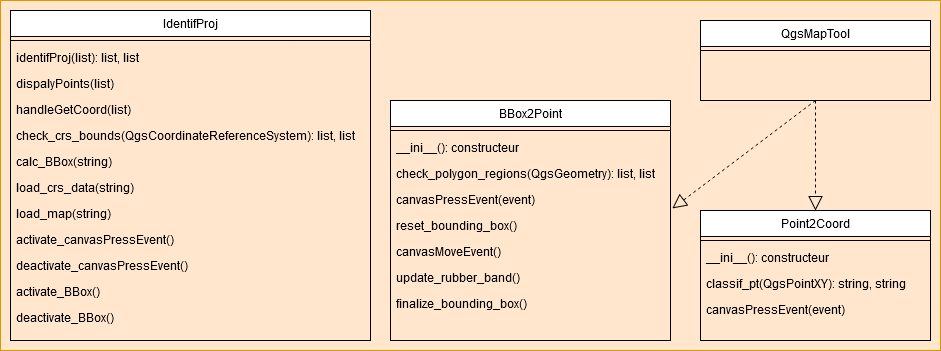

The diagram above was exported from draw.io. Its source (the exported page's mxGraphModel, read from the mxfile embedded in the PNG):
<mxGraphModel dx="1674" dy="782" grid="1" gridSize="10" guides="1" tooltips="1" connect="1" arrows="1" fold="1" page="1" pageScale="1" pageWidth="827" pageHeight="1169" math="0" shadow="0">
  <root>
    <mxCell id="WIyWlLk6GJQsqaUBKTNV-0" />
    <mxCell id="WIyWlLk6GJQsqaUBKTNV-1" parent="WIyWlLk6GJQsqaUBKTNV-0" />
    <mxCell id="GkHh6Qg7s0o59KJTFZ7V-0" value="" style="rounded=0;whiteSpace=wrap;html=1;fillColor=#ffe6cc;strokeColor=#d79b00;" parent="WIyWlLk6GJQsqaUBKTNV-1" vertex="1">
      <mxGeometry x="180" y="30" width="940" height="350" as="geometry" />
    </mxCell>
    <mxCell id="zkfFHV4jXpPFQw0GAbJ--17" value="Point2Coord" style="swimlane;fontStyle=0;align=center;verticalAlign=top;childLayout=stackLayout;horizontal=1;startSize=26;horizontalStack=0;resizeParent=1;resizeLast=0;collapsible=1;marginBottom=0;rounded=0;shadow=0;strokeWidth=1;" parent="WIyWlLk6GJQsqaUBKTNV-1" vertex="1">
      <mxGeometry x="880" y="240" width="230" height="130" as="geometry">
        <mxRectangle x="550" y="140" width="160" height="26" as="alternateBounds" />
      </mxGeometry>
    </mxCell>
    <mxCell id="zkfFHV4jXpPFQw0GAbJ--23" value="" style="line;html=1;strokeWidth=1;align=left;verticalAlign=middle;spacingTop=-1;spacingLeft=3;spacingRight=3;rotatable=0;labelPosition=right;points=[];portConstraint=eastwest;" parent="zkfFHV4jXpPFQw0GAbJ--17" vertex="1">
      <mxGeometry y="26" width="230" height="8" as="geometry" />
    </mxCell>
    <mxCell id="zkfFHV4jXpPFQw0GAbJ--24" value="__ini__(): constructeur" style="text;align=left;verticalAlign=top;spacingLeft=4;spacingRight=4;overflow=hidden;rotatable=0;points=[[0,0.5],[1,0.5]];portConstraint=eastwest;" parent="zkfFHV4jXpPFQw0GAbJ--17" vertex="1">
      <mxGeometry y="34" width="230" height="26" as="geometry" />
    </mxCell>
    <mxCell id="B-9uLA5nNL_CGPxiJFrg-33" value="classif_pt(QgsPointXY): string, string" style="text;align=left;verticalAlign=top;spacingLeft=4;spacingRight=4;overflow=hidden;rotatable=0;points=[[0,0.5],[1,0.5]];portConstraint=eastwest;" parent="zkfFHV4jXpPFQw0GAbJ--17" vertex="1">
      <mxGeometry y="60" width="230" height="26" as="geometry" />
    </mxCell>
    <mxCell id="B-9uLA5nNL_CGPxiJFrg-34" value="canvasPressEvent(event)" style="text;align=left;verticalAlign=top;spacingLeft=4;spacingRight=4;overflow=hidden;rotatable=0;points=[[0,0.5],[1,0.5]];portConstraint=eastwest;" parent="zkfFHV4jXpPFQw0GAbJ--17" vertex="1">
      <mxGeometry y="86" width="230" height="26" as="geometry" />
    </mxCell>
    <mxCell id="B-9uLA5nNL_CGPxiJFrg-0" value="IdentifProj" style="swimlane;fontStyle=0;align=center;verticalAlign=top;childLayout=stackLayout;horizontal=1;startSize=26;horizontalStack=0;resizeParent=1;resizeLast=0;collapsible=1;marginBottom=0;rounded=0;shadow=0;strokeWidth=1;" parent="WIyWlLk6GJQsqaUBKTNV-1" vertex="1">
      <mxGeometry x="190" y="40" width="360" height="330" as="geometry">
        <mxRectangle x="550" y="140" width="160" height="26" as="alternateBounds" />
      </mxGeometry>
    </mxCell>
    <mxCell id="B-9uLA5nNL_CGPxiJFrg-6" value="" style="line;html=1;strokeWidth=1;align=left;verticalAlign=middle;spacingTop=-1;spacingLeft=3;spacingRight=3;rotatable=0;labelPosition=right;points=[];portConstraint=eastwest;" parent="B-9uLA5nNL_CGPxiJFrg-0" vertex="1">
      <mxGeometry y="26" width="360" height="8" as="geometry" />
    </mxCell>
    <mxCell id="B-9uLA5nNL_CGPxiJFrg-37" value="identifProj(list): list, list" style="text;align=left;verticalAlign=top;spacingLeft=4;spacingRight=4;overflow=hidden;rotatable=0;points=[[0,0.5],[1,0.5]];portConstraint=eastwest;" parent="B-9uLA5nNL_CGPxiJFrg-0" vertex="1">
      <mxGeometry y="34" width="360" height="26" as="geometry" />
    </mxCell>
    <mxCell id="B-9uLA5nNL_CGPxiJFrg-38" value="dispalyPoints(list)" style="text;align=left;verticalAlign=top;spacingLeft=4;spacingRight=4;overflow=hidden;rotatable=0;points=[[0,0.5],[1,0.5]];portConstraint=eastwest;" parent="B-9uLA5nNL_CGPxiJFrg-0" vertex="1">
      <mxGeometry y="60" width="360" height="26" as="geometry" />
    </mxCell>
    <mxCell id="V7p-ix3Yc96HmWJkFKFm-3" value="handleGetCoord(list)" style="text;align=left;verticalAlign=top;spacingLeft=4;spacingRight=4;overflow=hidden;rotatable=0;points=[[0,0.5],[1,0.5]];portConstraint=eastwest;" parent="B-9uLA5nNL_CGPxiJFrg-0" vertex="1">
      <mxGeometry y="86" width="360" height="26" as="geometry" />
    </mxCell>
    <mxCell id="B-9uLA5nNL_CGPxiJFrg-44" value="check_crs_bounds(QgsCoordinateReferenceSystem): list, list" style="text;align=left;verticalAlign=top;spacingLeft=4;spacingRight=4;overflow=hidden;rotatable=0;points=[[0,0.5],[1,0.5]];portConstraint=eastwest;" parent="B-9uLA5nNL_CGPxiJFrg-0" vertex="1">
      <mxGeometry y="112" width="360" height="26" as="geometry" />
    </mxCell>
    <mxCell id="AJ_MrmvYNgYDEbyzy64o-0" value="calc_BBox(string)" style="text;align=left;verticalAlign=top;spacingLeft=4;spacingRight=4;overflow=hidden;rotatable=0;points=[[0,0.5],[1,0.5]];portConstraint=eastwest;" vertex="1" parent="B-9uLA5nNL_CGPxiJFrg-0">
      <mxGeometry y="138" width="360" height="26" as="geometry" />
    </mxCell>
    <mxCell id="AJ_MrmvYNgYDEbyzy64o-1" value="load_crs_data(string)" style="text;align=left;verticalAlign=top;spacingLeft=4;spacingRight=4;overflow=hidden;rotatable=0;points=[[0,0.5],[1,0.5]];portConstraint=eastwest;" vertex="1" parent="B-9uLA5nNL_CGPxiJFrg-0">
      <mxGeometry y="164" width="360" height="26" as="geometry" />
    </mxCell>
    <mxCell id="AJ_MrmvYNgYDEbyzy64o-2" value="load_map(string)" style="text;align=left;verticalAlign=top;spacingLeft=4;spacingRight=4;overflow=hidden;rotatable=0;points=[[0,0.5],[1,0.5]];portConstraint=eastwest;" vertex="1" parent="B-9uLA5nNL_CGPxiJFrg-0">
      <mxGeometry y="190" width="360" height="26" as="geometry" />
    </mxCell>
    <mxCell id="AJ_MrmvYNgYDEbyzy64o-3" value="activate_canvasPressEvent()" style="text;align=left;verticalAlign=top;spacingLeft=4;spacingRight=4;overflow=hidden;rotatable=0;points=[[0,0.5],[1,0.5]];portConstraint=eastwest;" vertex="1" parent="B-9uLA5nNL_CGPxiJFrg-0">
      <mxGeometry y="216" width="360" height="26" as="geometry" />
    </mxCell>
    <mxCell id="AJ_MrmvYNgYDEbyzy64o-14" value="deactivate_canvasPressEvent()" style="text;align=left;verticalAlign=top;spacingLeft=4;spacingRight=4;overflow=hidden;rotatable=0;points=[[0,0.5],[1,0.5]];portConstraint=eastwest;" vertex="1" parent="B-9uLA5nNL_CGPxiJFrg-0">
      <mxGeometry y="242" width="360" height="26" as="geometry" />
    </mxCell>
    <mxCell id="AJ_MrmvYNgYDEbyzy64o-15" value="activate_BBox()" style="text;align=left;verticalAlign=top;spacingLeft=4;spacingRight=4;overflow=hidden;rotatable=0;points=[[0,0.5],[1,0.5]];portConstraint=eastwest;" vertex="1" parent="B-9uLA5nNL_CGPxiJFrg-0">
      <mxGeometry y="268" width="360" height="26" as="geometry" />
    </mxCell>
    <mxCell id="AJ_MrmvYNgYDEbyzy64o-16" value="deactivate_BBox()" style="text;align=left;verticalAlign=top;spacingLeft=4;spacingRight=4;overflow=hidden;rotatable=0;points=[[0,0.5],[1,0.5]];portConstraint=eastwest;" vertex="1" parent="B-9uLA5nNL_CGPxiJFrg-0">
      <mxGeometry y="294" width="360" height="26" as="geometry" />
    </mxCell>
    <mxCell id="B-9uLA5nNL_CGPxiJFrg-9" value="BBox2Point" style="swimlane;fontStyle=0;align=center;verticalAlign=top;childLayout=stackLayout;horizontal=1;startSize=26;horizontalStack=0;resizeParent=1;resizeLast=0;collapsible=1;marginBottom=0;rounded=0;shadow=0;strokeWidth=1;" parent="WIyWlLk6GJQsqaUBKTNV-1" vertex="1">
      <mxGeometry x="570" y="130" width="280" height="240" as="geometry">
        <mxRectangle x="550" y="140" width="160" height="26" as="alternateBounds" />
      </mxGeometry>
    </mxCell>
    <mxCell id="B-9uLA5nNL_CGPxiJFrg-15" value="" style="line;html=1;strokeWidth=1;align=left;verticalAlign=middle;spacingTop=-1;spacingLeft=3;spacingRight=3;rotatable=0;labelPosition=right;points=[];portConstraint=eastwest;" parent="B-9uLA5nNL_CGPxiJFrg-9" vertex="1">
      <mxGeometry y="26" width="280" height="8" as="geometry" />
    </mxCell>
    <mxCell id="B-9uLA5nNL_CGPxiJFrg-45" value="__ini__(): constructeur" style="text;align=left;verticalAlign=top;spacingLeft=4;spacingRight=4;overflow=hidden;rotatable=0;points=[[0,0.5],[1,0.5]];portConstraint=eastwest;" parent="B-9uLA5nNL_CGPxiJFrg-9" vertex="1">
      <mxGeometry y="34" width="280" height="26" as="geometry" />
    </mxCell>
    <mxCell id="B-9uLA5nNL_CGPxiJFrg-46" value="check_polygon_regions(QgsGeometry): list, list " style="text;align=left;verticalAlign=top;spacingLeft=4;spacingRight=4;overflow=hidden;rotatable=0;points=[[0,0.5],[1,0.5]];portConstraint=eastwest;" parent="B-9uLA5nNL_CGPxiJFrg-9" vertex="1">
      <mxGeometry y="60" width="280" height="26" as="geometry" />
    </mxCell>
    <mxCell id="B-9uLA5nNL_CGPxiJFrg-47" value="canvasPressEvent(event)" style="text;align=left;verticalAlign=top;spacingLeft=4;spacingRight=4;overflow=hidden;rotatable=0;points=[[0,0.5],[1,0.5]];portConstraint=eastwest;" parent="B-9uLA5nNL_CGPxiJFrg-9" vertex="1">
      <mxGeometry y="86" width="280" height="26" as="geometry" />
    </mxCell>
    <mxCell id="V7p-ix3Yc96HmWJkFKFm-2" value="reset_bounding_box()" style="text;align=left;verticalAlign=top;spacingLeft=4;spacingRight=4;overflow=hidden;rotatable=0;points=[[0,0.5],[1,0.5]];portConstraint=eastwest;" parent="B-9uLA5nNL_CGPxiJFrg-9" vertex="1">
      <mxGeometry y="112" width="280" height="26" as="geometry" />
    </mxCell>
    <mxCell id="AJ_MrmvYNgYDEbyzy64o-17" value="canvasMoveEvent()" style="text;align=left;verticalAlign=top;spacingLeft=4;spacingRight=4;overflow=hidden;rotatable=0;points=[[0,0.5],[1,0.5]];portConstraint=eastwest;" vertex="1" parent="B-9uLA5nNL_CGPxiJFrg-9">
      <mxGeometry y="138" width="280" height="26" as="geometry" />
    </mxCell>
    <mxCell id="AJ_MrmvYNgYDEbyzy64o-18" value="update_rubber_band()" style="text;align=left;verticalAlign=top;spacingLeft=4;spacingRight=4;overflow=hidden;rotatable=0;points=[[0,0.5],[1,0.5]];portConstraint=eastwest;" vertex="1" parent="B-9uLA5nNL_CGPxiJFrg-9">
      <mxGeometry y="164" width="280" height="26" as="geometry" />
    </mxCell>
    <mxCell id="AJ_MrmvYNgYDEbyzy64o-19" value="finalize_bounding_box()" style="text;align=left;verticalAlign=top;spacingLeft=4;spacingRight=4;overflow=hidden;rotatable=0;points=[[0,0.5],[1,0.5]];portConstraint=eastwest;" vertex="1" parent="B-9uLA5nNL_CGPxiJFrg-9">
      <mxGeometry y="190" width="280" height="26" as="geometry" />
    </mxCell>
    <mxCell id="B-9uLA5nNL_CGPxiJFrg-19" value="QgsMapTool" style="swimlane;fontStyle=0;align=center;verticalAlign=top;childLayout=stackLayout;horizontal=1;startSize=26;horizontalStack=0;resizeParent=1;resizeLast=0;collapsible=1;marginBottom=0;rounded=0;shadow=0;strokeWidth=1;" parent="WIyWlLk6GJQsqaUBKTNV-1" vertex="1">
      <mxGeometry x="880" y="50" width="230" height="80" as="geometry">
        <mxRectangle x="550" y="140" width="160" height="26" as="alternateBounds" />
      </mxGeometry>
    </mxCell>
    <mxCell id="B-9uLA5nNL_CGPxiJFrg-25" value="" style="line;html=1;strokeWidth=1;align=left;verticalAlign=middle;spacingTop=-1;spacingLeft=3;spacingRight=3;rotatable=0;labelPosition=right;points=[];portConstraint=eastwest;" parent="B-9uLA5nNL_CGPxiJFrg-19" vertex="1">
      <mxGeometry y="26" width="230" height="8" as="geometry" />
    </mxCell>
    <mxCell id="AJ_MrmvYNgYDEbyzy64o-20" value="" style="endArrow=block;dashed=1;endFill=0;endSize=12;html=1;rounded=0;exitX=0.5;exitY=1;exitDx=0;exitDy=0;" edge="1" parent="WIyWlLk6GJQsqaUBKTNV-1" source="B-9uLA5nNL_CGPxiJFrg-19" target="zkfFHV4jXpPFQw0GAbJ--17">
      <mxGeometry width="160" relative="1" as="geometry">
        <mxPoint x="660" y="400" as="sourcePoint" />
        <mxPoint x="820" y="400" as="targetPoint" />
      </mxGeometry>
    </mxCell>
    <mxCell id="AJ_MrmvYNgYDEbyzy64o-21" value="" style="endArrow=block;dashed=1;endFill=0;endSize=12;html=1;rounded=0;exitX=0.5;exitY=1;exitDx=0;exitDy=0;entryX=1.007;entryY=0.846;entryDx=0;entryDy=0;entryPerimeter=0;" edge="1" parent="WIyWlLk6GJQsqaUBKTNV-1" source="B-9uLA5nNL_CGPxiJFrg-19" target="B-9uLA5nNL_CGPxiJFrg-47">
      <mxGeometry width="160" relative="1" as="geometry">
        <mxPoint x="1005" y="140" as="sourcePoint" />
        <mxPoint x="1005" y="250" as="targetPoint" />
      </mxGeometry>
    </mxCell>
  </root>
</mxGraphModel>